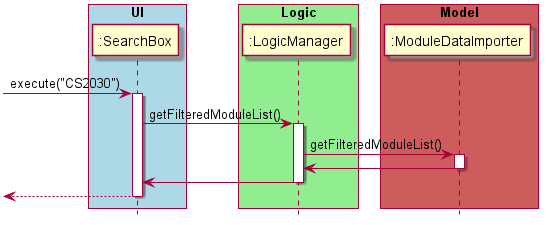

The diagram above was rendered by PlantUML. Its source (embedded in the PNG):
@startuml
hide footbox
box "UI" #LightBlue
	participant ":SearchBox"
    [-> ":SearchBox": execute("CS2030")
    activate ":SearchBox"
end box
box "Logic" #LightGreen
    participant ":LogicManager"

    ":SearchBox" -> ":LogicManager": getFilteredModuleList()
    activate ":LogicManager"
end box
box "Model" #IndianRed
	participant ":ModuleDataImporter"
	":LogicManager" -> ":ModuleDataImporter": getFilteredModuleList()
	activate ":ModuleDataImporter"
	":ModuleDataImporter" -> ":LogicManager"
	deactivate ":ModuleDataImporter"
end box
	":LogicManager" -> ":SearchBox"
	deactivate ":LogicManager"
    [<-- ":SearchBox"
		deactivate ":SearchBox"


@enduml